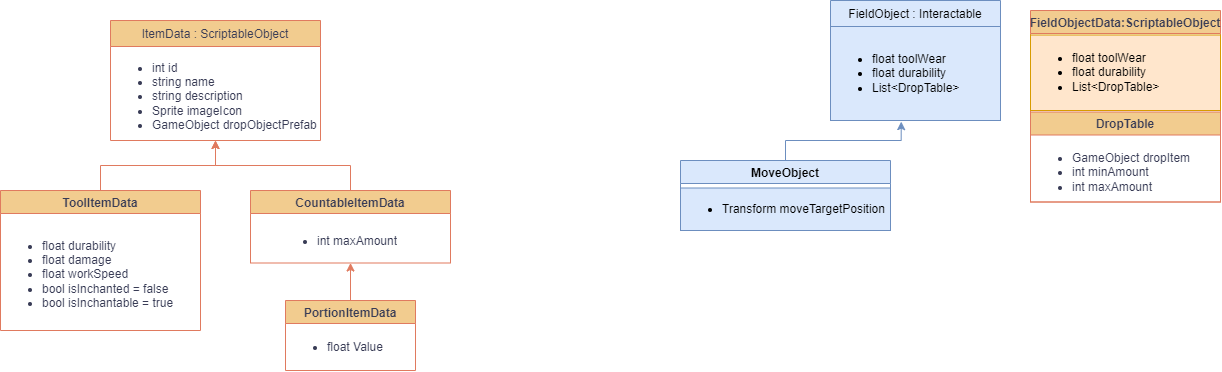

The diagram above was exported from draw.io. Its source (the exported page's mxGraphModel, read from the mxfile embedded in the PNG):
<mxGraphModel dx="2022" dy="622" grid="1" gridSize="10" guides="1" tooltips="1" connect="1" arrows="1" fold="1" page="1" pageScale="1" pageWidth="827" pageHeight="1169" math="0" shadow="0">
  <root>
    <mxCell id="WIyWlLk6GJQsqaUBKTNV-0" />
    <mxCell id="WIyWlLk6GJQsqaUBKTNV-1" parent="WIyWlLk6GJQsqaUBKTNV-0" />
    <mxCell id="zkfFHV4jXpPFQw0GAbJ--13" value="ItemData : ScriptableObject" style="swimlane;fontStyle=0;align=center;verticalAlign=top;childLayout=stackLayout;horizontal=1;startSize=26;horizontalStack=0;resizeParent=1;resizeLast=0;collapsible=1;marginBottom=0;rounded=0;shadow=0;strokeWidth=1;labelBackgroundColor=none;fillColor=#F2CC8F;strokeColor=#E07A5F;fontColor=#393C56;" parent="WIyWlLk6GJQsqaUBKTNV-1" vertex="1">
      <mxGeometry x="-570" y="40" width="210" height="120" as="geometry">
        <mxRectangle x="30" y="10" width="170" height="26" as="alternateBounds" />
      </mxGeometry>
    </mxCell>
    <mxCell id="QsKEgmh5E80pybd77PYt-1" value="&lt;ul&gt;&lt;li&gt;&lt;span style=&quot;text-wrap: nowrap;&quot;&gt;int id&lt;/span&gt;&lt;br&gt;&lt;/li&gt;&lt;li&gt;&lt;span style=&quot;text-wrap: nowrap;&quot;&gt;string name&lt;br&gt;&lt;/span&gt;&lt;/li&gt;&lt;li&gt;&lt;span style=&quot;text-wrap: nowrap;&quot;&gt;string description&lt;br&gt;&lt;/span&gt;&lt;/li&gt;&lt;li&gt;&lt;span style=&quot;text-wrap: nowrap;&quot;&gt;Sprite imageIcon&lt;br&gt;&lt;/span&gt;&lt;/li&gt;&lt;li&gt;&lt;span style=&quot;text-wrap: nowrap;&quot;&gt;GameObject dropObjectPrefab&lt;br&gt;&lt;/span&gt;&lt;/li&gt;&lt;/ul&gt;" style="text;strokeColor=none;fillColor=none;html=1;whiteSpace=wrap;verticalAlign=middle;overflow=hidden;fontColor=#393C56;" vertex="1" parent="zkfFHV4jXpPFQw0GAbJ--13">
      <mxGeometry y="26" width="210" height="94" as="geometry" />
    </mxCell>
    <mxCell id="QsKEgmh5E80pybd77PYt-18" value="" style="edgeStyle=orthogonalEdgeStyle;rounded=0;orthogonalLoop=1;jettySize=auto;html=1;strokeColor=#E07A5F;fontColor=#393C56;fillColor=#F2CC8F;" edge="1" parent="WIyWlLk6GJQsqaUBKTNV-1" source="QsKEgmh5E80pybd77PYt-2" target="QsKEgmh5E80pybd77PYt-1">
      <mxGeometry relative="1" as="geometry" />
    </mxCell>
    <mxCell id="QsKEgmh5E80pybd77PYt-2" value="CountableItemData" style="swimlane;strokeColor=#E07A5F;fontColor=#393C56;fillColor=#F2CC8F;" vertex="1" parent="WIyWlLk6GJQsqaUBKTNV-1">
      <mxGeometry x="-430" y="210" width="200" height="72.5" as="geometry" />
    </mxCell>
    <mxCell id="QsKEgmh5E80pybd77PYt-5" value="&lt;ul&gt;&lt;li&gt;int maxAmount&lt;/li&gt;&lt;/ul&gt;" style="text;strokeColor=none;fillColor=none;html=1;whiteSpace=wrap;verticalAlign=middle;overflow=hidden;fontColor=#393C56;" vertex="1" parent="QsKEgmh5E80pybd77PYt-2">
      <mxGeometry x="25" y="30" width="150" height="42.5" as="geometry" />
    </mxCell>
    <mxCell id="QsKEgmh5E80pybd77PYt-17" value="" style="edgeStyle=orthogonalEdgeStyle;rounded=0;orthogonalLoop=1;jettySize=auto;html=1;strokeColor=#E07A5F;fontColor=#393C56;fillColor=#F2CC8F;" edge="1" parent="WIyWlLk6GJQsqaUBKTNV-1" source="QsKEgmh5E80pybd77PYt-8" target="QsKEgmh5E80pybd77PYt-1">
      <mxGeometry relative="1" as="geometry" />
    </mxCell>
    <mxCell id="QsKEgmh5E80pybd77PYt-8" value="ToolItemData" style="swimlane;strokeColor=#E07A5F;fontColor=#393C56;fillColor=#F2CC8F;" vertex="1" parent="WIyWlLk6GJQsqaUBKTNV-1">
      <mxGeometry x="-680" y="210" width="200" height="140" as="geometry" />
    </mxCell>
    <mxCell id="QsKEgmh5E80pybd77PYt-9" value="&lt;ul&gt;&lt;li&gt;float durability&lt;/li&gt;&lt;li&gt;float damage&lt;/li&gt;&lt;li&gt;float workSpeed&lt;/li&gt;&lt;li&gt;bool isInchanted = false&lt;/li&gt;&lt;li&gt;bool isInchantable = true&lt;/li&gt;&lt;/ul&gt;" style="text;strokeColor=none;fillColor=none;html=1;whiteSpace=wrap;verticalAlign=middle;overflow=hidden;fontColor=#393C56;" vertex="1" parent="QsKEgmh5E80pybd77PYt-8">
      <mxGeometry y="27.5" width="200" height="112.5" as="geometry" />
    </mxCell>
    <mxCell id="QsKEgmh5E80pybd77PYt-20" value="" style="edgeStyle=orthogonalEdgeStyle;rounded=0;orthogonalLoop=1;jettySize=auto;html=1;strokeColor=#E07A5F;fontColor=#393C56;fillColor=#F2CC8F;" edge="1" parent="WIyWlLk6GJQsqaUBKTNV-1" source="QsKEgmh5E80pybd77PYt-12" target="QsKEgmh5E80pybd77PYt-5">
      <mxGeometry relative="1" as="geometry" />
    </mxCell>
    <mxCell id="QsKEgmh5E80pybd77PYt-12" value="PortionItemData" style="swimlane;strokeColor=#E07A5F;fontColor=#393C56;fillColor=#F2CC8F;" vertex="1" parent="WIyWlLk6GJQsqaUBKTNV-1">
      <mxGeometry x="-395" y="320" width="130" height="70" as="geometry" />
    </mxCell>
    <mxCell id="QsKEgmh5E80pybd77PYt-13" value="&lt;ul&gt;&lt;li&gt;float Value&lt;/li&gt;&lt;/ul&gt;" style="text;strokeColor=none;fillColor=none;html=1;whiteSpace=wrap;verticalAlign=middle;overflow=hidden;fontColor=#393C56;" vertex="1" parent="QsKEgmh5E80pybd77PYt-12">
      <mxGeometry y="25" width="130" height="45" as="geometry" />
    </mxCell>
    <mxCell id="QsKEgmh5E80pybd77PYt-22" value="" style="shape=crossbar;whiteSpace=wrap;html=1;rounded=1;strokeColor=#E07A5F;fontColor=#393C56;fillColor=#F2CC8F;" vertex="1" parent="WIyWlLk6GJQsqaUBKTNV-1">
      <mxGeometry x="-240" y="260" as="geometry" />
    </mxCell>
    <mxCell id="QsKEgmh5E80pybd77PYt-26" value="FieldObject : Interactable" style="swimlane;fontStyle=0;align=center;verticalAlign=top;childLayout=stackLayout;horizontal=1;startSize=26;horizontalStack=0;resizeParent=1;resizeLast=0;collapsible=1;marginBottom=0;rounded=0;shadow=0;strokeWidth=1;labelBackgroundColor=none;fillColor=#dae8fc;strokeColor=#6c8ebf;" vertex="1" parent="WIyWlLk6GJQsqaUBKTNV-1">
      <mxGeometry x="150" y="20" width="170" height="120" as="geometry">
        <mxRectangle x="30" y="10" width="170" height="26" as="alternateBounds" />
      </mxGeometry>
    </mxCell>
    <mxCell id="QsKEgmh5E80pybd77PYt-27" value="&lt;ul&gt;&lt;li&gt;float toolWear&lt;/li&gt;&lt;li&gt;float durability&lt;/li&gt;&lt;li&gt;List&amp;lt;DropTable&amp;gt;&lt;/li&gt;&lt;/ul&gt;" style="text;strokeColor=#6c8ebf;fillColor=#dae8fc;html=1;whiteSpace=wrap;verticalAlign=middle;overflow=hidden;" vertex="1" parent="QsKEgmh5E80pybd77PYt-26">
      <mxGeometry y="26" width="170" height="94" as="geometry" />
    </mxCell>
    <mxCell id="QsKEgmh5E80pybd77PYt-29" value="MoveObject" style="swimlane;strokeColor=#6c8ebf;fillColor=#dae8fc;" vertex="1" parent="WIyWlLk6GJQsqaUBKTNV-1">
      <mxGeometry y="180" width="210" height="70" as="geometry" />
    </mxCell>
    <mxCell id="QsKEgmh5E80pybd77PYt-30" value="&lt;ul&gt;&lt;li&gt;Transform moveTargetPosition&lt;/li&gt;&lt;/ul&gt;" style="text;strokeColor=#6c8ebf;fillColor=#dae8fc;html=1;whiteSpace=wrap;verticalAlign=middle;overflow=hidden;" vertex="1" parent="QsKEgmh5E80pybd77PYt-29">
      <mxGeometry y="27.5" width="210" height="42.5" as="geometry" />
    </mxCell>
    <mxCell id="QsKEgmh5E80pybd77PYt-31" style="edgeStyle=orthogonalEdgeStyle;rounded=0;orthogonalLoop=1;jettySize=auto;html=1;entryX=0.416;entryY=1.012;entryDx=0;entryDy=0;entryPerimeter=0;strokeColor=#6c8ebf;fontColor=#393C56;fillColor=#dae8fc;" edge="1" parent="WIyWlLk6GJQsqaUBKTNV-1" source="QsKEgmh5E80pybd77PYt-29" target="QsKEgmh5E80pybd77PYt-27">
      <mxGeometry relative="1" as="geometry" />
    </mxCell>
    <mxCell id="QsKEgmh5E80pybd77PYt-35" value="FieldObjectData:ScriptableObject" style="swimlane;strokeColor=#E07A5F;fontColor=#393C56;fillColor=#F2CC8F;" vertex="1" parent="WIyWlLk6GJQsqaUBKTNV-1">
      <mxGeometry x="350" y="30" width="190" height="191.5" as="geometry" />
    </mxCell>
    <mxCell id="QsKEgmh5E80pybd77PYt-38" value="&lt;ul&gt;&lt;li&gt;float toolWear&lt;/li&gt;&lt;li&gt;float durability&lt;/li&gt;&lt;li&gt;List&amp;lt;DropTable&amp;gt;&lt;/li&gt;&lt;/ul&gt;" style="text;strokeColor=#d79b00;fillColor=#ffe6cc;html=1;whiteSpace=wrap;verticalAlign=middle;overflow=hidden;" vertex="1" parent="QsKEgmh5E80pybd77PYt-35">
      <mxGeometry y="24.5" width="190" height="75.5" as="geometry" />
    </mxCell>
    <mxCell id="QsKEgmh5E80pybd77PYt-46" value="DropTable" style="swimlane;strokeColor=#E07A5F;fontColor=#393C56;fillColor=#F2CC8F;" vertex="1" parent="QsKEgmh5E80pybd77PYt-35">
      <mxGeometry y="101.5" width="190" height="90" as="geometry" />
    </mxCell>
    <mxCell id="QsKEgmh5E80pybd77PYt-47" value="&lt;ul&gt;&lt;li&gt;GameObject dropItem&lt;/li&gt;&lt;li&gt;int minAmount&lt;/li&gt;&lt;li&gt;int maxAmount&lt;/li&gt;&lt;/ul&gt;" style="text;strokeColor=none;fillColor=none;html=1;whiteSpace=wrap;verticalAlign=middle;overflow=hidden;fontColor=#393C56;" vertex="1" parent="QsKEgmh5E80pybd77PYt-46">
      <mxGeometry y="25" width="190" height="65" as="geometry" />
    </mxCell>
  </root>
</mxGraphModel>